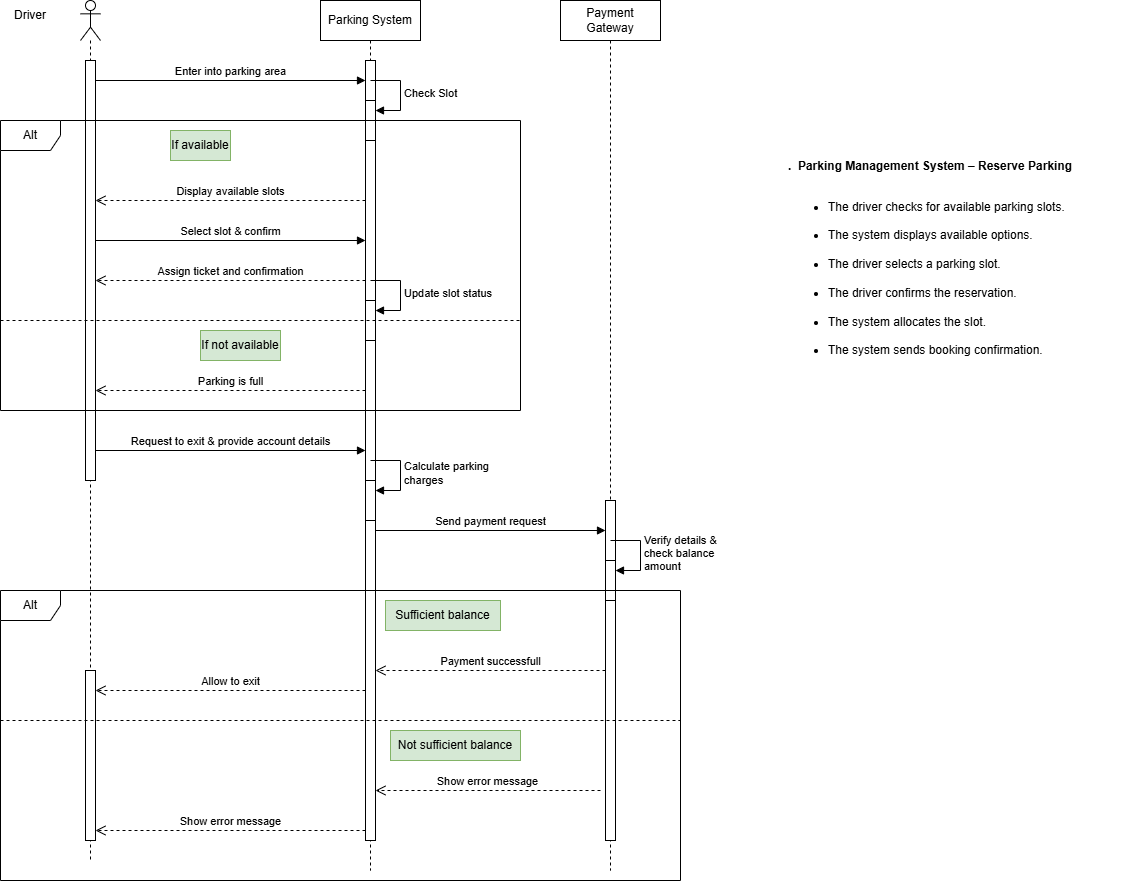

The diagram above was exported from draw.io. Its source (the exported page's mxGraphModel, read from the mxfile embedded in the PNG):
<mxGraphModel dx="1094" dy="605" grid="1" gridSize="10" guides="1" tooltips="1" connect="1" arrows="1" fold="1" page="1" pageScale="1" pageWidth="850" pageHeight="1100" background="#ffffff" math="0" shadow="0">
  <root>
    <mxCell id="0" />
    <mxCell id="1" parent="0" />
    <mxCell id="CZsLbEcM9uX111hamGQM-2" parent="1" style="shape=umlLifeline;perimeter=lifelinePerimeter;whiteSpace=wrap;html=1;container=1;dropTarget=0;collapsible=0;recursiveResize=0;outlineConnect=0;portConstraint=eastwest;newEdgeStyle={&quot;curved&quot;:0,&quot;rounded&quot;:0};participant=umlActor;" value="" vertex="1">
      <mxGeometry height="860" width="20" x="120" y="40" as="geometry" />
    </mxCell>
    <mxCell id="CZsLbEcM9uX111hamGQM-6" parent="CZsLbEcM9uX111hamGQM-2" style="html=1;points=[[0,0,0,0,5],[0,1,0,0,-5],[1,0,0,0,5],[1,1,0,0,-5]];perimeter=orthogonalPerimeter;outlineConnect=0;targetShapes=umlLifeline;portConstraint=eastwest;newEdgeStyle={&quot;curved&quot;:0,&quot;rounded&quot;:0};" value="" vertex="1">
      <mxGeometry height="420" width="10" x="5" y="60" as="geometry" />
    </mxCell>
    <mxCell id="CZsLbEcM9uX111hamGQM-44" parent="CZsLbEcM9uX111hamGQM-2" style="html=1;points=[[0,0,0,0,5],[0,1,0,0,-5],[1,0,0,0,5],[1,1,0,0,-5]];perimeter=orthogonalPerimeter;outlineConnect=0;targetShapes=umlLifeline;portConstraint=eastwest;newEdgeStyle={&quot;curved&quot;:0,&quot;rounded&quot;:0};" value="" vertex="1">
      <mxGeometry height="170" width="10" x="5" y="670" as="geometry" />
    </mxCell>
    <mxCell id="CZsLbEcM9uX111hamGQM-3" parent="1" style="text;html=1;whiteSpace=wrap;strokeColor=none;fillColor=none;align=center;verticalAlign=middle;rounded=0;" value="Driver" vertex="1">
      <mxGeometry height="30" width="60" x="40" y="40" as="geometry" />
    </mxCell>
    <mxCell id="CZsLbEcM9uX111hamGQM-4" parent="1" style="shape=umlLifeline;perimeter=lifelinePerimeter;whiteSpace=wrap;html=1;container=1;dropTarget=0;collapsible=0;recursiveResize=0;outlineConnect=0;portConstraint=eastwest;newEdgeStyle={&quot;curved&quot;:0,&quot;rounded&quot;:0};" value="Parking System" vertex="1">
      <mxGeometry height="870" width="100" x="360" y="40" as="geometry" />
    </mxCell>
    <mxCell id="CZsLbEcM9uX111hamGQM-7" parent="CZsLbEcM9uX111hamGQM-4" style="html=1;points=[[0,0,0,0,5],[0,1,0,0,-5],[1,0,0,0,5],[1,1,0,0,-5]];perimeter=orthogonalPerimeter;outlineConnect=0;targetShapes=umlLifeline;portConstraint=eastwest;newEdgeStyle={&quot;curved&quot;:0,&quot;rounded&quot;:0};" value="" vertex="1">
      <mxGeometry height="780" width="10" x="45" y="60" as="geometry" />
    </mxCell>
    <mxCell id="CZsLbEcM9uX111hamGQM-11" parent="CZsLbEcM9uX111hamGQM-4" style="html=1;points=[[0,0,0,0,5],[0,1,0,0,-5],[1,0,0,0,5],[1,1,0,0,-5]];perimeter=orthogonalPerimeter;outlineConnect=0;targetShapes=umlLifeline;portConstraint=eastwest;newEdgeStyle={&quot;curved&quot;:0,&quot;rounded&quot;:0};" value="" vertex="1">
      <mxGeometry height="40" width="10" x="45" y="100" as="geometry" />
    </mxCell>
    <mxCell id="CZsLbEcM9uX111hamGQM-12" edge="1" parent="CZsLbEcM9uX111hamGQM-4" style="html=1;align=left;spacingLeft=2;endArrow=block;rounded=0;edgeStyle=orthogonalEdgeStyle;curved=0;rounded=0;" target="CZsLbEcM9uX111hamGQM-11" value="Check Slot">
      <mxGeometry relative="1" as="geometry">
        <Array as="points">
          <mxPoint x="80" y="110" />
        </Array>
        <mxPoint x="50" y="80" as="sourcePoint" />
      </mxGeometry>
    </mxCell>
    <mxCell id="CZsLbEcM9uX111hamGQM-19" parent="CZsLbEcM9uX111hamGQM-4" style="html=1;points=[[0,0,0,0,5],[0,1,0,0,-5],[1,0,0,0,5],[1,1,0,0,-5]];perimeter=orthogonalPerimeter;outlineConnect=0;targetShapes=umlLifeline;portConstraint=eastwest;newEdgeStyle={&quot;curved&quot;:0,&quot;rounded&quot;:0};" value="" vertex="1">
      <mxGeometry height="40" width="10" x="45" y="300" as="geometry" />
    </mxCell>
    <mxCell id="CZsLbEcM9uX111hamGQM-20" edge="1" parent="CZsLbEcM9uX111hamGQM-4" style="html=1;align=left;spacingLeft=2;endArrow=block;rounded=0;edgeStyle=orthogonalEdgeStyle;curved=0;rounded=0;" target="CZsLbEcM9uX111hamGQM-19" value="Update slot status">
      <mxGeometry relative="1" as="geometry">
        <Array as="points">
          <mxPoint x="80" y="310" />
        </Array>
        <mxPoint x="50" y="280" as="sourcePoint" />
      </mxGeometry>
    </mxCell>
    <mxCell id="CZsLbEcM9uX111hamGQM-31" parent="CZsLbEcM9uX111hamGQM-4" style="html=1;points=[[0,0,0,0,5],[0,1,0,0,-5],[1,0,0,0,5],[1,1,0,0,-5]];perimeter=orthogonalPerimeter;outlineConnect=0;targetShapes=umlLifeline;portConstraint=eastwest;newEdgeStyle={&quot;curved&quot;:0,&quot;rounded&quot;:0};" value="" vertex="1">
      <mxGeometry height="40" width="10" x="45" y="480" as="geometry" />
    </mxCell>
    <mxCell id="CZsLbEcM9uX111hamGQM-32" edge="1" parent="CZsLbEcM9uX111hamGQM-4" style="html=1;align=left;spacingLeft=2;endArrow=block;rounded=0;edgeStyle=orthogonalEdgeStyle;curved=0;rounded=0;" target="CZsLbEcM9uX111hamGQM-31" value="Calculate parking&lt;div&gt;charges&lt;/div&gt;">
      <mxGeometry relative="1" as="geometry">
        <Array as="points">
          <mxPoint x="80" y="490" />
        </Array>
        <mxPoint x="50" y="460" as="sourcePoint" />
      </mxGeometry>
    </mxCell>
    <mxCell id="CZsLbEcM9uX111hamGQM-5" parent="1" style="shape=umlLifeline;perimeter=lifelinePerimeter;whiteSpace=wrap;html=1;container=1;dropTarget=0;collapsible=0;recursiveResize=0;outlineConnect=0;portConstraint=eastwest;newEdgeStyle={&quot;curved&quot;:0,&quot;rounded&quot;:0};" value="Payment Gateway" vertex="1">
      <mxGeometry height="870" width="100" x="600" y="40" as="geometry" />
    </mxCell>
    <mxCell id="CZsLbEcM9uX111hamGQM-34" parent="CZsLbEcM9uX111hamGQM-5" style="html=1;points=[[0,0,0,0,5],[0,1,0,0,-5],[1,0,0,0,5],[1,1,0,0,-5]];perimeter=orthogonalPerimeter;outlineConnect=0;targetShapes=umlLifeline;portConstraint=eastwest;newEdgeStyle={&quot;curved&quot;:0,&quot;rounded&quot;:0};" value="" vertex="1">
      <mxGeometry height="340" width="10" x="45" y="500" as="geometry" />
    </mxCell>
    <mxCell id="CZsLbEcM9uX111hamGQM-42" parent="CZsLbEcM9uX111hamGQM-5" style="html=1;points=[[0,0,0,0,5],[0,1,0,0,-5],[1,0,0,0,5],[1,1,0,0,-5]];perimeter=orthogonalPerimeter;outlineConnect=0;targetShapes=umlLifeline;portConstraint=eastwest;newEdgeStyle={&quot;curved&quot;:0,&quot;rounded&quot;:0};" value="" vertex="1">
      <mxGeometry height="40" width="10" x="45" y="560" as="geometry" />
    </mxCell>
    <mxCell id="CZsLbEcM9uX111hamGQM-43" edge="1" parent="CZsLbEcM9uX111hamGQM-5" style="html=1;align=left;spacingLeft=2;endArrow=block;rounded=0;edgeStyle=orthogonalEdgeStyle;curved=0;rounded=0;" target="CZsLbEcM9uX111hamGQM-42" value="Verify details &amp;amp;&lt;div&gt;check balance&lt;/div&gt;&lt;div&gt;amount&amp;nbsp;&lt;/div&gt;">
      <mxGeometry relative="1" as="geometry">
        <Array as="points">
          <mxPoint x="80" y="570" />
        </Array>
        <mxPoint x="50" y="540" as="sourcePoint" />
      </mxGeometry>
    </mxCell>
    <mxCell id="CZsLbEcM9uX111hamGQM-8" edge="1" parent="1" style="html=1;verticalAlign=bottom;endArrow=block;curved=0;rounded=0;" value="Enter into parking area">
      <mxGeometry relative="1" width="80" as="geometry">
        <mxPoint x="135" y="120" as="sourcePoint" />
        <mxPoint x="405" y="120" as="targetPoint" />
      </mxGeometry>
    </mxCell>
    <mxCell id="CZsLbEcM9uX111hamGQM-9" edge="1" parent="1" source="CZsLbEcM9uX111hamGQM-7" style="html=1;verticalAlign=bottom;endArrow=open;dashed=1;endSize=8;curved=0;rounded=0;" value="Display available slots">
      <mxGeometry relative="1" as="geometry">
        <mxPoint x="400" y="240" as="sourcePoint" />
        <mxPoint x="135" y="240" as="targetPoint" />
      </mxGeometry>
    </mxCell>
    <mxCell id="CZsLbEcM9uX111hamGQM-14" parent="1" style="text;html=1;whiteSpace=wrap;strokeColor=#82b366;fillColor=#d5e8d4;align=center;verticalAlign=middle;rounded=0;" value="If available" vertex="1">
      <mxGeometry height="30" width="60" x="210" y="170" as="geometry" />
    </mxCell>
    <mxCell id="CZsLbEcM9uX111hamGQM-15" edge="1" parent="1" style="html=1;verticalAlign=bottom;endArrow=block;curved=0;rounded=0;" value="Select slot &amp;amp; confirm">
      <mxGeometry relative="1" width="80" as="geometry">
        <mxPoint x="135" y="280" as="sourcePoint" />
        <mxPoint x="405" y="280" as="targetPoint" />
      </mxGeometry>
    </mxCell>
    <mxCell id="CZsLbEcM9uX111hamGQM-16" edge="1" parent="1" style="html=1;verticalAlign=bottom;endArrow=open;dashed=1;endSize=8;curved=0;rounded=0;" value="Assign ticket and confirmation">
      <mxGeometry relative="1" as="geometry">
        <mxPoint x="405" y="320" as="sourcePoint" />
        <mxPoint x="135" y="320" as="targetPoint" />
      </mxGeometry>
    </mxCell>
    <mxCell id="CZsLbEcM9uX111hamGQM-21" parent="1" style="text;html=1;whiteSpace=wrap;strokeColor=#82b366;fillColor=#d5e8d4;align=center;verticalAlign=middle;rounded=0;" value="If not available" vertex="1">
      <mxGeometry height="30" width="80" x="240" y="370" as="geometry" />
    </mxCell>
    <mxCell id="CZsLbEcM9uX111hamGQM-22" edge="1" parent="1" style="html=1;verticalAlign=bottom;endArrow=open;dashed=1;endSize=8;curved=0;rounded=0;" value="Parking is full">
      <mxGeometry relative="1" as="geometry">
        <mxPoint x="405" y="430" as="sourcePoint" />
        <mxPoint x="135" y="430" as="targetPoint" />
      </mxGeometry>
    </mxCell>
    <mxCell id="CZsLbEcM9uX111hamGQM-23" edge="1" parent="1" style="endArrow=none;dashed=1;html=1;rounded=0;" value="">
      <mxGeometry height="50" relative="1" width="50" as="geometry">
        <mxPoint x="40" y="360" as="sourcePoint" />
        <mxPoint x="560" y="360" as="targetPoint" />
      </mxGeometry>
    </mxCell>
    <mxCell id="CZsLbEcM9uX111hamGQM-25" parent="1" style="shape=umlFrame;whiteSpace=wrap;html=1;pointerEvents=0;" value="Alt" vertex="1">
      <mxGeometry height="290" width="520" x="40" y="160" as="geometry" />
    </mxCell>
    <mxCell id="CZsLbEcM9uX111hamGQM-26" edge="1" parent="1" style="html=1;verticalAlign=bottom;endArrow=block;curved=0;rounded=0;" value="Request to exit &amp;amp; provide account details">
      <mxGeometry relative="1" width="80" as="geometry">
        <mxPoint x="135" y="490" as="sourcePoint" />
        <mxPoint x="405" y="490" as="targetPoint" />
      </mxGeometry>
    </mxCell>
    <mxCell id="CZsLbEcM9uX111hamGQM-35" edge="1" parent="1" style="html=1;verticalAlign=bottom;endArrow=block;curved=0;rounded=0;" value="Send payment request">
      <mxGeometry relative="1" width="80" as="geometry">
        <mxPoint x="415" y="570" as="sourcePoint" />
        <mxPoint x="645" y="570" as="targetPoint" />
      </mxGeometry>
    </mxCell>
    <mxCell id="CZsLbEcM9uX111hamGQM-45" parent="1" style="text;html=1;whiteSpace=wrap;strokeColor=#82b366;fillColor=#d5e8d4;align=center;verticalAlign=middle;rounded=0;" value="Sufficient balance" vertex="1">
      <mxGeometry height="30" width="115" x="425" y="640" as="geometry" />
    </mxCell>
    <mxCell id="CZsLbEcM9uX111hamGQM-46" edge="1" parent="1" style="html=1;verticalAlign=bottom;endArrow=open;dashed=1;endSize=8;curved=0;rounded=0;" target="CZsLbEcM9uX111hamGQM-7" value="Payment successfull">
      <mxGeometry relative="1" as="geometry">
        <mxPoint x="645" y="710" as="sourcePoint" />
        <mxPoint x="420" y="710" as="targetPoint" />
      </mxGeometry>
    </mxCell>
    <mxCell id="CZsLbEcM9uX111hamGQM-47" edge="1" parent="1" style="html=1;verticalAlign=bottom;endArrow=open;dashed=1;endSize=8;curved=0;rounded=0;" value="Allow to exit">
      <mxGeometry relative="1" as="geometry">
        <mxPoint x="405" y="730" as="sourcePoint" />
        <mxPoint x="135" y="730" as="targetPoint" />
      </mxGeometry>
    </mxCell>
    <mxCell id="CZsLbEcM9uX111hamGQM-48" parent="1" style="text;html=1;whiteSpace=wrap;strokeColor=#82b366;fillColor=#d5e8d4;align=center;verticalAlign=middle;rounded=0;" value="Not sufficient balance" vertex="1">
      <mxGeometry height="30" width="130" x="430" y="770" as="geometry" />
    </mxCell>
    <mxCell id="CZsLbEcM9uX111hamGQM-49" edge="1" parent="1" style="html=1;verticalAlign=bottom;endArrow=open;dashed=1;endSize=8;curved=0;rounded=0;" target="CZsLbEcM9uX111hamGQM-7" value="Show error message">
      <mxGeometry relative="1" as="geometry">
        <mxPoint x="640" y="830" as="sourcePoint" />
        <mxPoint x="420" y="830" as="targetPoint" />
      </mxGeometry>
    </mxCell>
    <mxCell id="CZsLbEcM9uX111hamGQM-50" edge="1" parent="1" style="html=1;verticalAlign=bottom;endArrow=open;dashed=1;endSize=8;curved=0;rounded=0;" value="Show error message">
      <mxGeometry relative="1" as="geometry">
        <mxPoint x="405" y="870" as="sourcePoint" />
        <mxPoint x="135" y="870" as="targetPoint" />
      </mxGeometry>
    </mxCell>
    <mxCell id="CZsLbEcM9uX111hamGQM-51" parent="1" style="shape=umlFrame;whiteSpace=wrap;html=1;pointerEvents=0;" value="Alt" vertex="1">
      <mxGeometry height="290" width="680" x="40" y="630" as="geometry" />
    </mxCell>
    <mxCell id="CZsLbEcM9uX111hamGQM-53" edge="1" parent="1" style="endArrow=none;dashed=1;html=1;rounded=0;" value="">
      <mxGeometry height="50" relative="1" width="50" as="geometry">
        <mxPoint x="40" y="760" as="sourcePoint" />
        <mxPoint x="720" y="760" as="targetPoint" />
      </mxGeometry>
    </mxCell>
    <mxCell id="CZsLbEcM9uX111hamGQM-55" parent="1" style="text;html=1;whiteSpace=wrap;strokeColor=none;fillColor=none;align=center;verticalAlign=middle;rounded=0;" value="&lt;p class=&quot;MsoNormal&quot; style=&quot;text-align: justify;&quot;&gt;&lt;b&gt;.&amp;nbsp; Parking Management System – Reserve Parking&lt;/b&gt;&lt;/p&gt;&lt;ul style=&quot;margin-top:0in&quot; type=&quot;disc&quot;&gt;&lt;br&gt; &lt;li class=&quot;MsoNormal&quot; style=&quot;text-align: justify;&quot;&gt;The driver checks for available parking slots.&lt;/li&gt;&lt;br&gt; &lt;li class=&quot;MsoNormal&quot; style=&quot;text-align: justify;&quot;&gt;The system displays available options.&lt;/li&gt;&lt;br&gt; &lt;li class=&quot;MsoNormal&quot; style=&quot;text-align: justify;&quot;&gt;The driver selects a parking slot.&lt;/li&gt;&lt;br&gt; &lt;li class=&quot;MsoNormal&quot; style=&quot;text-align: justify;&quot;&gt;The driver confirms the reservation.&lt;/li&gt;&lt;br&gt; &lt;li class=&quot;MsoNormal&quot; style=&quot;text-align: justify;&quot;&gt;The system allocates the slot.&lt;/li&gt;&lt;br&gt; &lt;li class=&quot;MsoNormal&quot; style=&quot;text-align: justify;&quot;&gt;The system sends booking confirmation.&lt;/li&gt;&lt;br&gt;&lt;/ul&gt;" vertex="1">
      <mxGeometry height="290" width="400" x="770" y="160" as="geometry" />
    </mxCell>
  </root>
</mxGraphModel>